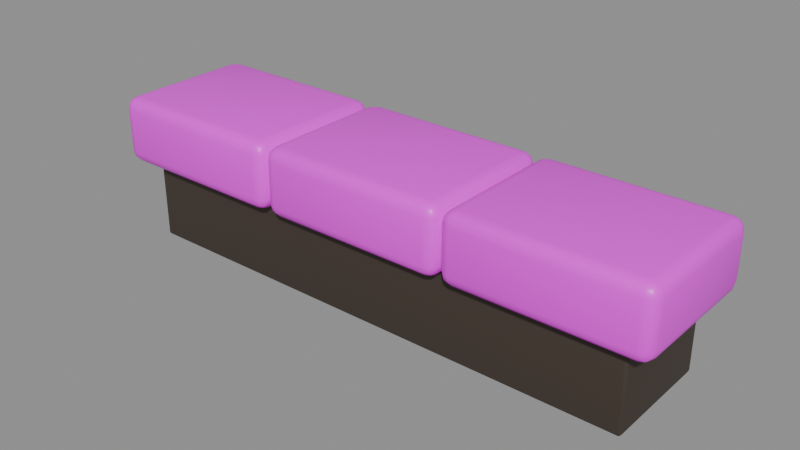 # Source: guest-bench.blend  (saved by Blender 5.2.45; exported with 4.5.12 LTS)
import bpy
from mathutils import Matrix  # noqa: F401  (used for matrix-valued properties, if any)

bpy.ops.wm.read_factory_settings(use_empty=True)
scene = bpy.context.scene
scene.name = 'Scene'

# ---- images (referenced by path relative to the original .blend; pixels are not part of the script)
import os
ASSET_DIR = os.environ.get("B2B_ASSET_DIR", "")  # directory of the original .blend (textures are referenced by path, not embedded)
HERE = os.path.dirname(os.path.abspath(__file__))  # packed textures are extracted next to this script under _unpacked/

def load_image(name, relpath, width, height, colorspace="sRGB"):
    """Load a texture the original file referenced (path relative to the .blend, or extracted next to this script)."""
    p = next((c for c in (os.path.join(HERE, relpath), os.path.join(ASSET_DIR, relpath)) if relpath and os.path.exists(c)), "")
    if p:
        img = bpy.data.images.load(p, check_existing=True)
        img.name = name
    else:  # same state as the original file: an image datablock whose file is absent (Cycles renders it pink)
        img = bpy.data.images.new(name, width, height)
        img.source = "FILE"
        img.filepath = "//" + (relpath or name)
    img.colorspace_settings.name = colorspace
    return img
img_mustard_vinyl_png = load_image('mustard-vinyl.png', 'textures/mustard-vinyl.png', 1024, 1024, 'sRGB')

# ---- materials (node trees are filled in below, after node groups)
mat_plinth = bpy.data.materials.new('plinth')
mat_vinyl = bpy.data.materials.new('vinyl')

# ---- material node trees
mat_plinth.use_nodes = True; mat_plinth.node_tree.nodes.clear()
_N = mat_plinth.node_tree.nodes; _L = mat_plinth.node_tree.links
n0 = _N.new('ShaderNodeBsdfPrincipled'); n0.name = 'Principled BSDF'; n0.location = (-200, 100)
n0.inputs[0].default_value = (0.05, 0.035, 0.025, 1.0)
n0.inputs[2].default_value = 0.6
n0.inputs[10].default_value = 0.005
n1 = _N.new('ShaderNodeOutputMaterial'); n1.name = 'Material Output'; n1.location = (200, 100)
_L.new(n0.outputs[0], n1.inputs[0])
n1.is_active_output = True
mat_vinyl.use_nodes = True; mat_vinyl.node_tree.nodes.clear()
_N = mat_vinyl.node_tree.nodes; _L = mat_vinyl.node_tree.links
n0 = _N.new('ShaderNodeBsdfPrincipled'); n0.name = 'Principled BSDF'; n0.location = (-200, 100)
n0.inputs[2].default_value = 0.4
n0.inputs[10].default_value = 0.005
n1 = _N.new('ShaderNodeOutputMaterial'); n1.name = 'Material Output'; n1.location = (200, 100)
n2 = _N.new('ShaderNodeTexImage'); n2.name = 'Image Texture'; n2.location = (0, 0)
n2.image = img_mustard_vinyl_png
_L.new(n0.outputs[0], n1.inputs[0])
_L.new(n2.outputs[0], n0.inputs[0])
n1.is_active_output = True

# ---- meshes
me_plinth = bpy.data.meshes.new('plinth')
me_plinth.from_pydata([(-0.975, 0.225, 0.0), (-0.975, 0.225, 0.3), (-0.975, -0.205, 0.0), (-0.975, -0.205, 0.3), (0.975, 0.225, 0.0), (0.975, 0.225, 0.3), (0.975, -0.205, 0.0), (0.975, -0.205, 0.3)], [], [(0, 1, 3, 2), (2, 3, 7, 6), (6, 7, 5, 4), (4, 5, 1, 0), (2, 6, 4, 0), (7, 3, 1, 5)])
me_plinth.polygons.foreach_set('use_smooth', [True] * 6)
_uv = me_plinth.uv_layers.new(name='UVMap')
_uv.uv.foreach_set('vector', [0.715, 0.35, 0.715, 0.65, 0.285, 0.65, 0.285, 0.35, -0.475, 0.35, -0.475, 0.65, 1.475, 0.65, 1.475, 0.35, 0.285, 0.35, 0.285, 0.65, 0.715, 0.65, 0.715, 0.35, 1.475, 0.35, 1.475, 0.65, -0.475, 0.65, -0.475, 0.35, -0.475, 0.285, 1.475, 0.285, 1.475, 0.715, -0.475, 0.715, 1.475, 0.285, -0.475, 0.285, -0.475, 0.715, 1.475, 0.715])
me_plinth.materials.append(mat_plinth)
me_plinth.update()
me_cushion = bpy.data.meshes.new('cushion')
me_cushion.from_pydata([(-1.07, 0.275, 0.3), (-1.07, 0.275, 0.55), (-1.07, -0.275, 0.3), (-1.07, -0.275, 0.55), (-0.3633, 0.275, 0.3), (-0.3633, 0.275, 0.55), (-0.3633, -0.275, 0.3), (-0.3633, -0.275, 0.55)], [], [(0, 1, 3, 2), (2, 3, 7, 6), (6, 7, 5, 4), (4, 5, 1, 0), (2, 6, 4, 0), (7, 3, 1, 5)])
me_cushion.polygons.foreach_set('use_smooth', [True] * 6)
_uv = me_cushion.uv_layers.new(name='UVMap')
_uv.uv.foreach_set('vector', [0.775, 0.375, 0.775, 0.625, 0.225, 0.625, 0.225, 0.375, 0.1467, 0.375, 0.1467, 0.625, 0.8533, 0.625, 0.8533, 0.375, 0.225, 0.375, 0.225, 0.625, 0.775, 0.625, 0.775, 0.375, 0.8533, 0.375, 0.8533, 0.625, 0.1467, 0.625, 0.1467, 0.375, 0.1467, 0.225, 0.8533, 0.225, 0.8533, 0.775, 0.1467, 0.775, 0.8533, 0.225, 0.1467, 0.225, 0.1467, 0.775, 0.8533, 0.775])
me_cushion.materials.append(mat_vinyl)
me_cushion.update()
me_cushion_001 = bpy.data.meshes.new('cushion.001')
me_cushion_001.from_pydata([(-0.3533, 0.275, 0.3), (-0.3533, 0.275, 0.55), (-0.3533, -0.275, 0.3), (-0.3533, -0.275, 0.55), (0.3533, 0.275, 0.3), (0.3533, 0.275, 0.55), (0.3533, -0.275, 0.3), (0.3533, -0.275, 0.55)], [], [(0, 1, 3, 2), (2, 3, 7, 6), (6, 7, 5, 4), (4, 5, 1, 0), (2, 6, 4, 0), (7, 3, 1, 5)])
me_cushion_001.polygons.foreach_set('use_smooth', [True] * 6)
_uv = me_cushion_001.uv_layers.new(name='UVMap')
_uv.uv.foreach_set('vector', [0.775, 0.375, 0.775, 0.625, 0.225, 0.625, 0.225, 0.375, 0.1467, 0.375, 0.1467, 0.625, 0.8533, 0.625, 0.8533, 0.375, 0.225, 0.375, 0.225, 0.625, 0.775, 0.625, 0.775, 0.375, 0.8533, 0.375, 0.8533, 0.625, 0.1467, 0.625, 0.1467, 0.375, 0.1467, 0.225, 0.8533, 0.225, 0.8533, 0.775, 0.1467, 0.775, 0.8533, 0.225, 0.1467, 0.225, 0.1467, 0.775, 0.8533, 0.775])
me_cushion_001.materials.append(mat_vinyl)
me_cushion_001.update()
me_cushion_002 = bpy.data.meshes.new('cushion.002')
me_cushion_002.from_pydata([(0.3633, 0.275, 0.3), (0.3633, 0.275, 0.55), (0.3633, -0.275, 0.3), (0.3633, -0.275, 0.55), (1.07, 0.275, 0.3), (1.07, 0.275, 0.55), (1.07, -0.275, 0.3), (1.07, -0.275, 0.55)], [], [(0, 1, 3, 2), (2, 3, 7, 6), (6, 7, 5, 4), (4, 5, 1, 0), (2, 6, 4, 0), (7, 3, 1, 5)])
me_cushion_002.polygons.foreach_set('use_smooth', [True] * 6)
_uv = me_cushion_002.uv_layers.new(name='UVMap')
_uv.uv.foreach_set('vector', [0.775, 0.375, 0.775, 0.625, 0.225, 0.625, 0.225, 0.375, 0.1467, 0.375, 0.1467, 0.625, 0.8533, 0.625, 0.8533, 0.375, 0.225, 0.375, 0.225, 0.625, 0.775, 0.625, 0.775, 0.375, 0.8533, 0.375, 0.8533, 0.625, 0.1467, 0.625, 0.1467, 0.375, 0.1467, 0.225, 0.8533, 0.225, 0.8533, 0.775, 0.1467, 0.775, 0.8533, 0.225, 0.1467, 0.225, 0.1467, 0.775, 0.8533, 0.775])
me_cushion_002.materials.append(mat_vinyl)
me_cushion_002.update()

# ---- objects
ob_plinth = bpy.data.objects.new('plinth', me_plinth)
ob_cushion = bpy.data.objects.new('cushion', me_cushion)
ob_cushion_001 = bpy.data.objects.new('cushion.001', me_cushion_001)
ob_cushion_002 = bpy.data.objects.new('cushion.002', me_cushion_002)

# ---- transforms, parenting, visibility, modifiers, constraints
ob_plinth.location = (0.0, 0.0, 0.0)
_m = ob_plinth.modifiers.new('bevel', 'BEVEL')
_m.width = 0.01
_m.width_pct = 0.01
_m.segments = 3
ob_cushion.location = (0.0, 0.0, 0.0)
_m = ob_cushion.modifiers.new('bevel', 'BEVEL')
_m.width = 0.045
_m.width_pct = 0.045
_m.segments = 3
ob_cushion_001.location = (0.0, 0.0, 0.0)
_m = ob_cushion_001.modifiers.new('bevel', 'BEVEL')
_m.width = 0.045
_m.width_pct = 0.045
_m.segments = 3
ob_cushion_002.location = (0.0, 0.0, 0.0)
_m = ob_cushion_002.modifiers.new('bevel', 'BEVEL')
_m.width = 0.045
_m.width_pct = 0.045
_m.segments = 3

# ---- collection membership
scene.collection.objects.link(ob_plinth)
scene.collection.objects.link(ob_cushion)
scene.collection.objects.link(ob_cushion_001)
scene.collection.objects.link(ob_cushion_002)

# ---- scene / render settings (as saved in the file)
scene.frame_start = 1; scene.frame_end = 250; scene.frame_set(1)
scene.render.engine = 'BLENDER_EEVEE_NEXT'
scene.render.bake_bias = 0.0
scene.render.bake_samples = 0
scene.render.compositor_device = 'GPU'
scene.eevee.use_volume_custom_range = False
scene.eevee.fast_gi_thickness_near = 0.1
scene.eevee.fast_gi_thickness_far = 0.0
scene.eevee.ray_tracing_options.screen_trace_thickness = 0.1
bpy.context.view_layer.update()

# ---- added for rendering (the .blend has no active camera and no usable light): camera, sun + grey world if the file has none
cam_auto = bpy.data.cameras.new('AutoCamera')
cam_auto.lens = 50.0
cam_auto.sensor_width = 36.0
cam_auto.clip_end = 1000.0
ob_auto_camera = bpy.data.objects.new('AutoCamera', cam_auto)
scene.collection.objects.link(ob_auto_camera)
ob_auto_camera.location = (2.10671, -2.52805, 1.96037)
ob_auto_camera.rotation_euler = (1.09748, -7.21219e-08, 0.694738)
scene.camera = ob_auto_camera
light_auto_sun = bpy.data.lights.new('AutoSun', 'SUN')
light_auto_sun.energy = 3.0
light_auto_sun.angle = 0.0523599
ob_auto_sun = bpy.data.objects.new('AutoSun', light_auto_sun)
scene.collection.objects.link(ob_auto_sun)
ob_auto_sun.rotation_euler = (0.872665, 0.174533, 0.523599)
if scene.world is None:
    world_auto = bpy.data.worlds.new('AutoWorld')
    world_auto.color = (0.3, 0.3, 0.3)
    scene.world = world_auto
bpy.context.view_layer.update()
